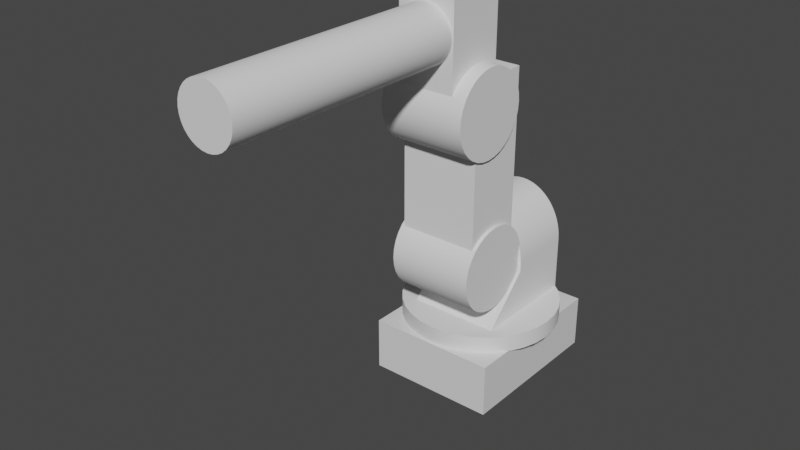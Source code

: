 # Source: Model_4_Variant.blend  (saved by Blender 4.4.30; exported with 4.5.12 LTS)
import bpy
from mathutils import Matrix  # noqa: F401  (used for matrix-valued properties, if any)

bpy.ops.wm.read_factory_settings(use_empty=True)
scene = bpy.context.scene
scene.name = 'Scene'

# ---- materials (node trees are filled in below, after node groups)
mat_material = bpy.data.materials.new('Material')
mat_material.alpha_threshold = 0.0
mat_material.use_transparent_shadow = False
mat_material.line_color = (0.0, 0.0, 0.0, 1.0)

# ---- node groups
ng_smooth_by_angle = bpy.data.node_groups.new('Smooth by Angle', 'GeometryNodeTree')
_s = ng_smooth_by_angle.interface.new_socket(name='Mesh', in_out='OUTPUT', socket_type='NodeSocketGeometry')
_s = ng_smooth_by_angle.interface.new_socket(name='Mesh', in_out='INPUT', socket_type='NodeSocketGeometry')
_s = ng_smooth_by_angle.interface.new_socket(name='Angle', in_out='INPUT', socket_type='NodeSocketFloat')
_s.subtype = 'ANGLE'
_s.default_value = 0.5236
_s.min_value = 0.0
_s.max_value = 3.142
_s.description = 'Maximum face angle for smooth edges'
_s = ng_smooth_by_angle.interface.new_socket(name='Ignore Sharpness', in_out='INPUT', socket_type='NodeSocketBool')
_s.force_non_field = True
ng_smooth_by_angle.description = 'Set the sharpness of mesh edges based on the angle between the neighboring faces'
ng_smooth_by_angle.is_modifier = True
_N = ng_smooth_by_angle.nodes; _L = ng_smooth_by_angle.links
n0 = _N.new('GeometryNodeSetShadeSmooth'); n0.name = 'Set Shade Smooth'; n0.location = (120, -80)
n0.domain = 'EDGE'
n1 = _N.new('GeometryNodeSetShadeSmooth'); n1.name = 'Set Shade Smooth.001'; n1.location = (300, -80)
n2 = _N.new('NodeGroupOutput'); n2.name = 'Group Output'; n2.location = (480, -80)
n3 = _N.new('GeometryNodeInputMeshEdgeAngle'); n3.name = 'Edge Angle'; n3.location = (-440, -240)
n4 = _N.new('NodeGroupInput'); n4.name = 'Group Input'; n4.location = (-80, -80)
n5 = _N.new('GeometryNodeInputEdgeSmooth'); n5.name = 'Is Edge Smooth'; n5.location = (-260, -120)
n6 = _N.new('GeometryNodeInputShadeSmooth'); n6.name = 'Is Shade Smooth'; n6.location = (-440, -397)
n7 = _N.new('FunctionNodeCompare'); n7.name = 'Compare'; n7.location = (-260, -260)
n7.operation = 'LESS_EQUAL'
n7.inputs[6].default_value = (0.0, 0.0, 0.0, 0.0)
n7.inputs[7].default_value = (0.0, 0.0, 0.0, 0.0)
n8 = _N.new('FunctionNodeBooleanMath'); n8.name = 'Boolean Math.001'; n8.location = (-80, -260)
n9 = _N.new('NodeGroupInput'); n9.name = 'Group Input.001'; n9.location = (-440, -329)
n10 = _N.new('NodeGroupInput'); n10.name = 'Group Input.002'; n10.location = (-259, -189)
n11 = _N.new('FunctionNodeBooleanMath'); n11.name = 'Boolean Math'; n11.location = (-80, -149)
n11.operation = 'OR'
n12 = _N.new('FunctionNodeBooleanMath'); n12.name = 'Boolean Math.002'; n12.location = (-260, -380)
n12.operation = 'OR'
n13 = _N.new('NodeGroupInput'); n13.name = 'Group Input.003'; n13.location = (-440, -460)
_L.new(n3.outputs[0], n7.inputs[0])
_L.new(n1.outputs[0], n2.inputs[0])
_L.new(n9.outputs[1], n7.inputs[1])
_L.new(n7.outputs[0], n8.inputs[0])
_L.new(n4.outputs[0], n0.inputs[0])
_L.new(n0.outputs[0], n1.inputs[0])
_L.new(n8.outputs[0], n0.inputs[2])
_L.new(n10.outputs[2], n11.inputs[1])
_L.new(n5.outputs[0], n11.inputs[0])
_L.new(n11.outputs[0], n0.inputs[1])
_L.new(n13.outputs[2], n12.inputs[1])
_L.new(n6.outputs[0], n12.inputs[0])
_L.new(n12.outputs[0], n8.inputs[1])
n2.is_active_output = True
ng_smooth_by_angle_001 = bpy.data.node_groups.new('Smooth by Angle.001', 'GeometryNodeTree')
_s = ng_smooth_by_angle_001.interface.new_socket(name='Mesh', in_out='OUTPUT', socket_type='NodeSocketGeometry')
_s = ng_smooth_by_angle_001.interface.new_socket(name='Mesh', in_out='INPUT', socket_type='NodeSocketGeometry')
_s = ng_smooth_by_angle_001.interface.new_socket(name='Angle', in_out='INPUT', socket_type='NodeSocketFloat')
_s.subtype = 'ANGLE'
_s.default_value = 0.5236
_s.min_value = 0.0
_s.max_value = 3.142
_s.description = 'Maximum face angle for smooth edges'
_s = ng_smooth_by_angle_001.interface.new_socket(name='Ignore Sharpness', in_out='INPUT', socket_type='NodeSocketBool')
_s.force_non_field = True
ng_smooth_by_angle_001.description = 'Set the sharpness of mesh edges based on the angle between the neighboring faces'
ng_smooth_by_angle_001.is_modifier = True
_N = ng_smooth_by_angle_001.nodes; _L = ng_smooth_by_angle_001.links
n0 = _N.new('GeometryNodeSetShadeSmooth'); n0.name = 'Set Shade Smooth'; n0.location = (120, -80)
n0.domain = 'EDGE'
n1 = _N.new('GeometryNodeSetShadeSmooth'); n1.name = 'Set Shade Smooth.001'; n1.location = (300, -80)
n2 = _N.new('NodeGroupOutput'); n2.name = 'Group Output'; n2.location = (480, -80)
n3 = _N.new('GeometryNodeInputMeshEdgeAngle'); n3.name = 'Edge Angle'; n3.location = (-440, -240)
n4 = _N.new('NodeGroupInput'); n4.name = 'Group Input'; n4.location = (-80, -80)
n5 = _N.new('GeometryNodeInputEdgeSmooth'); n5.name = 'Is Edge Smooth'; n5.location = (-260, -120)
n6 = _N.new('GeometryNodeInputShadeSmooth'); n6.name = 'Is Shade Smooth'; n6.location = (-440, -397)
n7 = _N.new('FunctionNodeCompare'); n7.name = 'Compare'; n7.location = (-260, -260)
n7.operation = 'LESS_EQUAL'
n7.inputs[6].default_value = (0.0, 0.0, 0.0, 0.0)
n7.inputs[7].default_value = (0.0, 0.0, 0.0, 0.0)
n8 = _N.new('FunctionNodeBooleanMath'); n8.name = 'Boolean Math.001'; n8.location = (-80, -260)
n9 = _N.new('NodeGroupInput'); n9.name = 'Group Input.001'; n9.location = (-440, -329)
n10 = _N.new('NodeGroupInput'); n10.name = 'Group Input.002'; n10.location = (-259, -189)
n11 = _N.new('FunctionNodeBooleanMath'); n11.name = 'Boolean Math'; n11.location = (-80, -149)
n11.operation = 'OR'
n12 = _N.new('FunctionNodeBooleanMath'); n12.name = 'Boolean Math.002'; n12.location = (-260, -380)
n12.operation = 'OR'
n13 = _N.new('NodeGroupInput'); n13.name = 'Group Input.003'; n13.location = (-440, -460)
_L.new(n3.outputs[0], n7.inputs[0])
_L.new(n1.outputs[0], n2.inputs[0])
_L.new(n9.outputs[1], n7.inputs[1])
_L.new(n7.outputs[0], n8.inputs[0])
_L.new(n4.outputs[0], n0.inputs[0])
_L.new(n0.outputs[0], n1.inputs[0])
_L.new(n8.outputs[0], n0.inputs[2])
_L.new(n10.outputs[2], n11.inputs[1])
_L.new(n5.outputs[0], n11.inputs[0])
_L.new(n11.outputs[0], n0.inputs[1])
_L.new(n13.outputs[2], n12.inputs[1])
_L.new(n6.outputs[0], n12.inputs[0])
_L.new(n12.outputs[0], n8.inputs[1])
n2.is_active_output = True

# ---- material node trees
mat_material.use_nodes = True; mat_material.node_tree.nodes.clear()
_N = mat_material.node_tree.nodes; _L = mat_material.node_tree.links
n0 = _N.new('ShaderNodeOutputMaterial'); n0.name = 'Material Output'; n0.location = (300, 300)
n1 = _N.new('ShaderNodeBsdfPrincipled'); n1.name = 'Principled BSDF'; n1.location = (10, 300)
n1.distribution = 'GGX'
n1.subsurface_method = 'RANDOM_WALK_SKIN'
n1.inputs[2].default_value = 0.4
n1.inputs[3].default_value = 1.45
n1.inputs[27].default_value = (0.0, 0.0, 0.0, 1.0)
n1.inputs[28].default_value = 1.0
_L.new(n1.outputs[0], n0.inputs[0])
n0.is_active_output = True

# ---- world
world_world = bpy.data.worlds.new('World'); scene.world = world_world
world_world.use_nodes = True; world_world.node_tree.nodes.clear()
_N = world_world.node_tree.nodes; _L = world_world.node_tree.links
n0 = _N.new('ShaderNodeOutputWorld'); n0.name = 'World Output'; n0.location = (300, 300)
n1 = _N.new('ShaderNodeBackground'); n1.name = 'Background'; n1.location = (10, 300)
n1.inputs[0].default_value = (0.05088, 0.05088, 0.05088, 1.0)
_L.new(n1.outputs[0], n0.inputs[0])
n0.is_active_output = True
world_world.color = (0.05088, 0.05088, 0.05088)
world_world.use_sun_shadow = False
world_world.sun_shadow_jitter_overblur = 0.0

# ---- meshes
me_cube = bpy.data.meshes.new('Cube')
me_cube.from_pydata([(0.7236, 1.325, 0.00932), (0.7236, 1.325, 0.6838), (0.7236, -0.7356, 0.00932), (0.7236, -0.7356, 0.6838), (-0.7463, 1.325, 0.00932), (-0.7463, 1.325, 0.6838), (-0.7463, -0.7356, 0.00932), (-0.7463, -0.7356, 0.6838), (0.7236, 1.325, 0.00932), (0.7236, -0.7356, 0.00932), (0.7236, -0.7356, 0.6838), (-0.7463, 1.325, 0.00932), (-0.7463, 1.325, 0.6838), (-0.7463, -0.7356, 0.00932), (0.7236, 1.325, 0.00932), (0.7236, -0.7356, 0.00932), (-0.7463, 1.325, 0.00932), (-0.7463, -0.7356, 0.00932), (0.7236, 1.325, 0.6838), (-0.7463, -0.7356, 0.6838), (0.7236, -0.7356, 0.6838), (-0.7463, 1.325, 0.6838), (0.7236, 1.325, 0.6838), (-0.7463, -0.7356, 0.6838), (0.7236, -0.7356, 0.6838), (-0.7463, 1.325, 0.6838), (-0.7463, 1.325, 0.6838), (-0.7463, -0.7356, 0.6838), (0.7236, 1.325, 0.6838), (0.7236, -0.7356, 0.6838), (-0.7463, 1.325, 0.6838), (-0.7463, -0.7356, 0.6838), (0.7236, 1.325, 0.6838), (0.7236, -0.7356, 0.6838), (-0.7463, 1.325, 0.6838), (-0.7463, -0.7356, 0.6838), (0.7236, 1.325, 0.6838), (0.7236, -0.7356, 0.6838), (-0.01134, 1.325, 0.6838), (-0.01134, -0.7356, 0.00932), (-0.01134, -0.7356, 0.6838), (-0.01134, 1.325, 0.00932), (-0.01134, -0.7356, 0.00932), (-0.01134, 1.325, 0.00932), (-0.01134, -0.7356, 0.00932), (-0.01134, 1.325, 0.00932), (-0.01134, 1.325, 0.6838), (-0.01134, -0.7356, 0.6838), (-0.01134, 1.325, 0.6838), (-0.01134, -0.7356, 0.6838), (-0.01134, 1.325, 0.6838), (-0.01134, -0.7356, 0.6838), (-0.7463, 0.2949, 0.6838), (0.7236, 0.2949, 0.00932), (-0.7463, 0.2949, 0.00932), (0.7236, 0.2949, 0.6838), (0.7236, 0.2949, 0.00932), (-0.7463, 0.2949, 0.00932), (0.7236, 0.2949, 0.00932), (-0.7463, 0.2949, 0.00932), (-0.7463, 0.2949, 0.6838), (0.7236, 0.2949, 0.6838), (-0.7463, 0.2949, 0.6838), (0.7236, 0.2949, 0.6838), (-0.7463, 0.2949, 0.6838), (0.7236, 0.2949, 0.6838), (-0.01134, 0.2949, 0.6838), (-0.01134, 0.2949, 0.00932)], [(1, 18), (7, 19), (10, 20), (12, 21), (18, 22), (19, 23), (20, 24), (21, 25)], [(41, 4, 11, 43), (40, 39, 6, 7), (52, 54, 4, 5), (40, 7, 27, 47), (55, 53, 2, 3), (38, 41, 0, 1), (43, 11, 16, 45), (39, 2, 9, 42), (3, 2, 9, 10), (54, 6, 13, 57), (53, 0, 8, 56), (4, 5, 12, 11), (67, 59, 17, 44), (56, 8, 14, 58), (57, 13, 17, 59), (42, 9, 15, 44), (61, 29, 33, 63), (52, 5, 26, 60), (55, 3, 29, 61), (38, 1, 28, 46), (49, 31, 35, 51), (46, 28, 32, 48), (47, 27, 31, 49), (60, 26, 30, 62), (66, 65, 37, 51), (62, 30, 34, 64), (63, 33, 37, 65), (48, 32, 36, 50), (30, 48, 50, 34), (64, 66, 51, 35), (29, 47, 49, 33), (26, 46, 48, 30), (33, 49, 51, 37), (5, 38, 46, 26), (13, 42, 44, 17), (58, 67, 44, 15), (6, 39, 42, 13), (8, 43, 45, 14), (5, 4, 41, 38), (3, 40, 47, 29), (3, 2, 39, 40), (0, 41, 43, 8), (14, 45, 67, 58), (34, 50, 66, 64), (32, 63, 65, 36), (31, 62, 64, 35), (50, 36, 65, 66), (27, 60, 62, 31), (1, 55, 61, 28), (7, 52, 60, 27), (28, 61, 63, 32), (11, 57, 59, 16), (9, 56, 58, 15), (45, 16, 59, 67), (2, 53, 56, 9), (4, 54, 57, 11), (1, 0, 53, 55), (7, 6, 54, 52)])
_uv = me_cube.uv_layers.new(name='UVMap')
_uv.uv.foreach_set('vector', [0.625, 0.375, 0.625, 0.25, 0.625, 0.25, 0.625, 0.375, 0.375, 0.875, 0.625, 0.875, 0.625, 1.0, 0.375, 1.0, 0.375, 0.125, 0.625, 0.125, 0.625, 0.25, 0.375, 0.25, 0.375, 0.875, 0.375, 1.0, 0.375, 1.0, 0.375, 0.875, 0.375, 0.625, 0.625, 0.625, 0.625, 0.75, 0.375, 0.75, 0.375, 0.375, 0.625, 0.375, 0.625, 0.5, 0.375, 0.5, 0.75, 0.5, 0.875, 0.5, 0.875, 0.5, 0.75, 0.5, 0.625, 0.875, 0.625, 0.75, 0.625, 0.75, 0.625, 0.875, 0.375, 0.75, 0.625, 0.75, 0.625, 0.75, 0.375, 0.75, 0.625, 0.125, 0.625, 0.0, 0.625, 0.0, 0.625, 0.125, 0.625, 0.625, 0.625, 0.5, 0.625, 0.5, 0.625, 0.625, 0.625, 0.25, 0.375, 0.25, 0.375, 0.25, 0.625, 0.25, 0.75, 0.625, 0.875, 0.625, 0.875, 0.75, 0.75, 0.75, 0.625, 0.625, 0.625, 0.5, 0.625, 0.5, 0.625, 0.625, 0.875, 0.625, 0.875, 0.75, 0.875, 0.75, 0.875, 0.625, 0.75, 0.75, 0.625, 0.75, 0.625, 0.75, 0.75, 0.75, 0.375, 0.625, 0.375, 0.75, 0.375, 0.75, 0.375, 0.625, 0.375, 0.125, 0.375, 0.25, 0.375, 0.25, 0.375, 0.125, 0.375, 0.625, 0.375, 0.75, 0.375, 0.75, 0.375, 0.625, 0.375, 0.375, 0.375, 0.5, 0.375, 0.5, 0.375, 0.375, 0.25, 0.75, 0.125, 0.75, 0.125, 0.75, 0.25, 0.75, 0.375, 0.375, 0.375, 0.5, 0.375, 0.5, 0.375, 0.375, 0.375, 0.875, 0.375, 1.0, 0.375, 1.0, 0.375, 0.875, 0.375, 0.125, 0.375, 0.25, 0.375, 0.25, 0.375, 0.125, 0.25, 0.625, 0.375, 0.625, 0.375, 0.75, 0.25, 0.75, 0.125, 0.625, 0.125, 0.5, 0.125, 0.5, 0.125, 0.625, 0.375, 0.625, 0.375, 0.75, 0.375, 0.75, 0.375, 0.625, 0.25, 0.5, 0.375, 0.5, 0.375, 0.5, 0.25, 0.5, 0.125, 0.5, 0.25, 0.5, 0.25, 0.5, 0.125, 0.5, 0.125, 0.625, 0.25, 0.625, 0.25, 0.75, 0.125, 0.75, 0.375, 0.75, 0.375, 0.875, 0.375, 0.875, 0.375, 0.75, 0.375, 0.25, 0.375, 0.375, 0.375, 0.375, 0.375, 0.25, 0.375, 0.75, 0.25, 0.75, 0.25, 0.75, 0.375, 0.75, 0.375, 0.25, 0.375, 0.375, 0.375, 0.375, 0.375, 0.25, 0.875, 0.75, 0.75, 0.75, 0.75, 0.75, 0.875, 0.75, 0.625, 0.625, 0.75, 0.625, 0.75, 0.75, 0.625, 0.75, 0.625, 1.0, 0.625, 0.875, 0.625, 0.875, 0.625, 1.0, 0.625, 0.5, 0.75, 0.5, 0.75, 0.5, 0.625, 0.5, 0.375, 0.25, 0.625, 0.25, 0.625, 0.375, 0.375, 0.375, 0.375, 0.75, 0.375, 0.875, 0.375, 0.875, 0.375, 0.75, 0.375, 0.75, 0.625, 0.75, 0.625, 0.875, 0.375, 0.875, 0.625, 0.5, 0.625, 0.375, 0.625, 0.375, 0.625, 0.5, 0.625, 0.5, 0.75, 0.5, 0.75, 0.625, 0.625, 0.625, 0.125, 0.5, 0.25, 0.5, 0.25, 0.625, 0.125, 0.625, 0.375, 0.5, 0.375, 0.625, 0.375, 0.625, 0.375, 0.5, 0.125, 0.75, 0.125, 0.625, 0.125, 0.625, 0.125, 0.75, 0.25, 0.5, 0.375, 0.5, 0.375, 0.625, 0.25, 0.625, 0.375, 0.0, 0.375, 0.125, 0.375, 0.125, 0.375, 0.0, 0.375, 0.5, 0.375, 0.625, 0.375, 0.625, 0.375, 0.5, 0.375, 0.0, 0.375, 0.125, 0.375, 0.125, 0.375, 0.0, 0.375, 0.5, 0.375, 0.625, 0.375, 0.625, 0.375, 0.5, 0.875, 0.5, 0.875, 0.625, 0.875, 0.625, 0.875, 0.5, 0.625, 0.75, 0.625, 0.625, 0.625, 0.625, 0.625, 0.75, 0.75, 0.5, 0.875, 0.5, 0.875, 0.625, 0.75, 0.625, 0.625, 0.75, 0.625, 0.625, 0.625, 0.625, 0.625, 0.75, 0.625, 0.25, 0.625, 0.125, 0.625, 0.125, 0.625, 0.25, 0.375, 0.5, 0.625, 0.5, 0.625, 0.625, 0.375, 0.625, 0.375, 0.0, 0.625, 0.0, 0.625, 0.125, 0.375, 0.125])
me_cube.materials.append(mat_material)
me_cube.use_mirror_vertex_groups = False
me_cube.update()
me_cylinder_002 = bpy.data.meshes.new('Cylinder.002')
me_cylinder_002.from_pydata([(-2.98e-08, 1.0, -1.0), (-0.5515, -0.6129, -1.0), (-0.5515, -0.04254, -1.0), (-0.5521, -0.04254, -1.0), (-2.98e-08, 1.0, 1.0), (-0.5515, -0.04254, -6.24), (-0.5521, 0.7975, -1.0), (0.5985, -0.6129, -1.0), (0.1951, 0.9808, -1.0), (0.5985, -0.04254, -6.24), (0.5985, -0.04254, -1.0), (0.1951, 0.9808, 1.0), (0.5985, 0.7975, -1.0), (0.3827, 0.9239, -1.0), (-0.5521, 0.3775, -1.0), (0.3827, 0.9239, 1.0), (0.5985, 0.3775, -1.0), (0.5556, 0.8315, -1.0), (0.02317, 0.7975, -1.0), (0.5556, 0.8315, 1.0), (0.02317, 0.7975, -13.5), (0.7071, 0.7071, -1.0), (0.02317, -0.04254, -1.0), (0.7071, 0.7071, 1.0), (0.02317, -0.04254, -13.5), (0.8315, 0.5556, -1.0), (0.02317, 0.3775, -13.5), (0.8315, 0.5556, 1.0), (0.02317, 0.3775, -1.0), (0.9239, 0.3827, -1.0), (0.5985, -0.04254, -7.251), (0.9239, 0.3827, 1.0), (0.02317, -0.04254, -13.5), (0.9808, 0.1951, -1.0), (0.5957, -0.04254, -7.864), (0.5874, -0.04254, -8.471), (0.9808, 0.1951, 1.0), (0.5737, -0.04254, -9.066), (1.0, 0.0, -1.0), (1.0, 0.0, 1.0), (0.5547, -0.04254, -9.644), (0.9808, -0.1951, -1.0), (0.5305, -0.04254, -10.2), (0.5015, -0.04254, -10.72), (0.9808, -0.1951, 1.0), (0.4679, -0.04254, -11.22), (0.9239, -0.3827, -1.0), (0.43, -0.04254, -11.67), (0.9239, -0.3827, 1.0), (0.8315, -0.5556, -1.0), (0.3881, -0.04254, -12.08), (0.8315, -0.5556, 1.0), (0.3428, -0.04254, -12.45), (0.7071, -0.7071, -1.0), (0.2944, -0.04254, -12.76), (0.7071, -0.7071, 1.0), (0.2433, -0.04254, -13.03), (0.5556, -0.8315, -1.0), (0.1902, -0.04254, -13.23), (0.5556, -0.8315, 1.0), (0.1354, -0.04254, -13.38), (0.3827, -0.9239, -1.0), (0.07956, -0.04254, -13.47), (0.3827, -0.9239, 1.0), (0.02317, 0.7975, -13.5), (0.1951, -0.9808, -1.0), (0.5985, 0.7975, -7.251), (0.1951, -0.9808, 1.0), (0.07956, 0.7975, -13.47), (0.1354, 0.7975, -13.38), (-2.98e-08, -1.0, -1.0), (-2.98e-08, -1.0, 1.0), (0.1902, 0.7975, -13.23), (-0.1951, -0.9808, -1.0), (0.2433, 0.7975, -13.03), (-0.1951, -0.9808, 1.0), (0.2944, 0.7975, -12.76), (-0.3827, -0.9239, -1.0), (0.3428, 0.7975, -12.45), (-0.3827, -0.9239, 1.0), (0.3881, 0.7975, -12.08), (-0.5556, -0.8315, -1.0), (0.43, 0.7975, -11.67), (-0.5556, -0.8315, 1.0), (0.4679, 0.7975, -11.22), (0.5015, 0.7975, -10.72), (-0.7071, -0.7071, -1.0), (-0.7071, -0.7071, 1.0), (0.5305, 0.7975, -10.2), (0.5547, 0.7975, -9.644), (-0.8315, -0.5556, -1.0), (0.5737, 0.7975, -9.066), (-0.8315, -0.5556, 1.0), (0.5874, 0.7975, -8.471), (-0.9239, -0.3827, -1.0), (-0.9239, -0.3827, 1.0), (0.5957, 0.7975, -7.864), (-0.9808, -0.1951, -1.0), (0.5985, 0.3775, -7.251), (0.02317, 0.3775, -13.5), (-0.9808, -0.1951, 1.0), (-1.0, 0.0, -1.0), (0.5957, 0.3775, -7.864), (-1.0, 0.0, 1.0), (0.5874, 0.3775, -8.471), (-0.9808, 0.1951, -1.0), (0.5737, 0.3775, -9.066), (-0.9808, 0.1951, 1.0), (0.5547, 0.3775, -9.644), (-0.9239, 0.3827, -1.0), (0.5305, 0.3775, -10.2), (-0.9239, 0.3827, 1.0), (0.5015, 0.3775, -10.72), (-0.8315, 0.5556, -1.0), (0.4679, 0.3775, -11.22), (-0.8315, 0.5556, 1.0), (0.43, 0.3775, -11.67), (-0.7071, 0.7071, -1.0), (0.3881, 0.3775, -12.08), (-0.7071, 0.7071, 1.0), (0.3428, 0.3775, -12.45), (-0.5556, 0.8315, -1.0), (0.2944, 0.3775, -12.76), (-0.5556, 0.8315, 1.0), (0.2433, 0.3775, -13.03), (-0.3827, 0.9239, -1.0), (0.1902, 0.3775, -13.23), (-0.3827, 0.9239, 1.0), (0.1354, 0.3775, -13.38), (0.07956, 0.3775, -13.47), (-0.1951, 0.9808, -1.0), (-0.1951, 0.9808, 1.0), (-2.98e-08, 0.0, -1.0), (-0.5521, -0.04254, -7.251), (-2.98e-08, 0.3827, -1.0), (-0.03322, -0.04254, -13.47), (-0.08907, -0.04254, -13.38), (-0.1438, -0.04254, -13.23), (-0.197, -0.04254, -13.03), (-0.248, -0.04254, -12.76), (-0.2965, -0.04254, -12.45), (-0.3418, -0.04254, -12.08), (-0.3836, -0.04254, -11.67), (-0.4215, -0.04254, -11.22), (-0.4552, -0.04254, -10.72), (-0.4842, -0.04254, -10.2), (-0.5083, -0.04254, -9.644), (-0.5274, -0.04254, -9.066), (-0.5411, -0.04254, -8.471), (-0.5494, -0.04254, -7.864), (-0.5521, 0.7975, -7.251), (-0.5494, 0.7975, -7.864), (-0.5411, 0.7975, -8.471), (-0.5274, 0.7975, -9.066), (-0.5083, 0.7975, -9.644), (-0.4842, 0.7975, -10.2), (-0.4552, 0.7975, -10.72), (-0.4215, 0.7975, -11.22), (-0.3836, 0.7975, -11.67), (-0.3418, 0.7975, -12.08), (-0.2965, 0.7975, -12.45), (-0.248, 0.7975, -12.76), (-0.197, 0.7975, -13.03), (-0.1438, 0.7975, -13.23), (-0.08907, 0.7975, -13.38), (-0.03322, 0.7975, -13.47), (-0.5521, 0.3775, -7.251), (-0.5494, 0.3775, -7.864), (-0.5411, 0.3775, -8.471), (-0.5274, 0.3775, -9.066), (-0.5083, 0.3775, -9.644), (-0.4842, 0.3775, -10.2), (-0.4552, 0.3775, -10.72), (-0.4215, 0.3775, -11.22), (-0.3836, 0.3775, -11.67), (-0.3418, 0.3775, -12.08), (-0.2965, 0.3775, -12.45), (-0.248, 0.3775, -12.76), (-0.197, 0.3775, -13.03), (-0.1438, 0.3775, -13.23), (-0.08907, 0.3775, -13.38), (-0.03322, 0.3775, -13.47), (0.02317, -0.04254, -6.24)], [], [(0, 4, 11, 8), (8, 11, 15, 13), (13, 15, 19, 17), (17, 19, 23, 21), (21, 23, 27, 25), (25, 27, 31, 29), (29, 31, 36, 33), (33, 36, 39, 38), (38, 39, 44, 41), (41, 44, 48, 46), (46, 48, 51, 49), (49, 51, 55, 53), (53, 55, 59, 57), (57, 59, 63, 61), (61, 63, 67, 65), (65, 67, 71, 70), (70, 71, 75, 73), (73, 75, 79, 77), (77, 79, 83, 81), (81, 83, 87, 86), (86, 87, 92, 90), (90, 92, 95, 94), (94, 95, 100, 97), (97, 100, 103, 101), (101, 103, 107, 105), (105, 107, 111, 109), (109, 111, 115, 113), (113, 115, 119, 117), (117, 119, 123, 121), (121, 123, 127, 125), (59, 55, 51, 48, 44, 39, 36, 31, 27, 23, 19, 15, 11, 4, 131, 127, 123, 119, 115, 111, 107, 103, 100, 95, 92, 87, 83, 79, 75, 71, 67, 63), (125, 127, 131, 130), (130, 131, 4, 0), (125, 130, 0, 134, 109, 113, 117, 121), (101, 132, 70, 73, 77, 81, 86, 90, 94, 97), (132, 38, 41, 46, 49, 53, 57, 61, 65, 70), (134, 29, 33, 38, 132), (134, 0, 8, 13, 17, 21, 25, 29), (132, 101, 105, 109, 134), (165, 164, 163, 162, 161, 160, 159, 158, 157, 156, 155, 154, 153, 152, 151, 150, 6, 18, 20), (16, 98, 66, 12), (24, 32, 62, 60, 58, 56, 54, 52, 50, 47, 45, 43, 42, 40, 37, 35, 34, 30, 9, 182), (22, 10, 16, 28), (6, 150, 166, 14), (28, 16, 12, 18), (2, 3, 133, 149, 148, 147, 146, 145, 144, 143, 142, 141, 140, 139, 138, 137, 136, 135, 24, 182, 5), (14, 28, 18, 6), (68, 64, 20, 18, 12, 66, 96, 93, 91, 89, 88, 85, 84, 82, 80, 78, 76, 74, 72, 69), (9, 30, 98, 16, 10), (22, 28, 14, 3, 2), (99, 26, 20, 64), (129, 62, 32, 99), (128, 60, 62, 129), (126, 58, 60, 128), (124, 56, 58, 126), (122, 54, 56, 124), (120, 52, 54, 122), (118, 50, 52, 120), (116, 47, 50, 118), (114, 45, 47, 116), (112, 43, 45, 114), (110, 42, 43, 112), (108, 40, 42, 110), (106, 37, 40, 108), (104, 35, 37, 106), (102, 34, 35, 104), (98, 30, 34, 102), (68, 129, 99, 64), (69, 128, 129, 68), (72, 126, 128, 69), (74, 124, 126, 72), (76, 122, 124, 74), (78, 120, 122, 76), (80, 118, 120, 78), (82, 116, 118, 80), (84, 114, 116, 82), (85, 112, 114, 84), (88, 110, 112, 85), (89, 108, 110, 88), (91, 106, 108, 89), (93, 104, 106, 91), (96, 102, 104, 93), (66, 98, 102, 96), (32, 24, 26, 99), (181, 165, 20, 26), (180, 164, 165, 181), (179, 163, 164, 180), (178, 162, 163, 179), (177, 161, 162, 178), (176, 160, 161, 177), (175, 159, 160, 176), (174, 158, 159, 175), (173, 157, 158, 174), (172, 156, 157, 173), (171, 155, 156, 172), (170, 154, 155, 171), (169, 153, 154, 170), (168, 152, 153, 169), (167, 151, 152, 168), (166, 150, 151, 167), (135, 181, 26, 24), (136, 180, 181, 135), (137, 179, 180, 136), (138, 178, 179, 137), (139, 177, 178, 138), (140, 176, 177, 139), (141, 175, 176, 140), (142, 174, 175, 141), (143, 173, 174, 142), (144, 172, 173, 143), (145, 171, 172, 144), (146, 170, 171, 145), (147, 169, 170, 146), (148, 168, 169, 147), (149, 167, 168, 148), (133, 166, 167, 149), (14, 166, 133, 3), (1, 2, 5), (7, 10, 22, 2, 1), (7, 9, 10), (9, 7, 1, 5, 182)])
me_cylinder_002.polygons.foreach_set('use_smooth', [True] * 121)
_uv = me_cylinder_002.uv_layers.new(name='UVMap')
_uv.uv.foreach_set('vector', [1.0, 0.5, 1.0, 1.0, 0.9688, 1.0, 0.9688, 0.5, 0.9688, 0.5, 0.9688, 1.0, 0.9375, 1.0, 0.9375, 0.5, 0.9375, 0.5, 0.9375, 1.0, 0.9062, 1.0, 0.9062, 0.5, 0.9062, 0.5, 0.9062, 1.0, 0.875, 1.0, 0.875, 0.5, 0.875, 0.5, 0.875, 1.0, 0.8438, 1.0, 0.8438, 0.5, 0.8438, 0.5, 0.8438, 1.0, 0.8125, 1.0, 0.8125, 0.5, 0.8125, 0.5, 0.8125, 1.0, 0.7812, 1.0, 0.7812, 0.5, 0.7812, 0.5, 0.7812, 1.0, 0.75, 1.0, 0.75, 0.5, 0.75, 0.5, 0.75, 1.0, 0.7188, 1.0, 0.7188, 0.5, 0.7188, 0.5, 0.7188, 1.0, 0.6875, 1.0, 0.6875, 0.5, 0.6875, 0.5, 0.6875, 1.0, 0.6562, 1.0, 0.6562, 0.5, 0.6562, 0.5, 0.6562, 1.0, 0.625, 1.0, 0.625, 0.5, 0.625, 0.5, 0.625, 1.0, 0.5938, 1.0, 0.5938, 0.5, 0.5938, 0.5, 0.5938, 1.0, 0.5625, 1.0, 0.5625, 0.5, 0.5625, 0.5, 0.5625, 1.0, 0.5312, 1.0, 0.5312, 0.5, 0.5312, 0.5, 0.5312, 1.0, 0.5, 1.0, 0.5, 0.5, 0.5, 0.5, 0.5, 1.0, 0.4688, 1.0, 0.4688, 0.5, 0.4688, 0.5, 0.4688, 1.0, 0.4375, 1.0, 0.4375, 0.5, 0.4375, 0.5, 0.4375, 1.0, 0.4062, 1.0, 0.4062, 0.5, 0.4062, 0.5, 0.4062, 1.0, 0.375, 1.0, 0.375, 0.5, 0.375, 0.5, 0.375, 1.0, 0.3438, 1.0, 0.3438, 0.5, 0.3438, 0.5, 0.3438, 1.0, 0.3125, 1.0, 0.3125, 0.5, 0.3125, 0.5, 0.3125, 1.0, 0.2812, 1.0, 0.2812, 0.5, 0.2812, 0.5, 0.2812, 1.0, 0.25, 1.0, 0.25, 0.5, 0.25, 0.5, 0.25, 1.0, 0.2188, 1.0, 0.2188, 0.5, 0.2188, 0.5, 0.2188, 1.0, 0.1875, 1.0, 0.1875, 0.5, 0.1875, 0.5, 0.1875, 1.0, 0.1562, 1.0, 0.1562, 0.5, 0.1562, 0.5, 0.1562, 1.0, 0.125, 1.0, 0.125, 0.5, 0.125, 0.5, 0.125, 1.0, 0.09375, 1.0, 0.09375, 0.5, 0.09375, 0.5, 0.09375, 1.0, 0.0625, 1.0, 0.0625, 0.5, 0.3833, 0.05045, 0.4197, 0.08029, 0.4496, 0.1167, 0.4717, 0.1582, 0.4854, 0.2032, 0.49, 0.25, 0.4854, 0.2968, 0.4717, 0.3418, 0.4496, 0.3833, 0.4197, 0.4197, 0.3833, 0.4496, 0.3418, 0.4717, 0.2968, 0.4854, 0.25, 0.49, 0.2032, 0.4854, 0.1582, 0.4717, 0.1167, 0.4496, 0.08029, 0.4197, 0.05045, 0.3833, 0.02827, 0.3418, 0.01461, 0.2968, 0.01, 0.25, 0.01461, 0.2032, 0.02827, 0.1582, 0.05045, 0.1167, 0.08029, 0.08029, 0.1167, 0.05045, 0.1582, 0.02827, 0.2032, 0.01461, 0.25, 0.01, 0.2968, 0.01461, 0.3418, 0.02827, 0.0625, 0.5, 0.0625, 1.0, 0.03125, 1.0, 0.03125, 0.5, 0.03125, 0.5, 0.03125, 1.0, 0.0, 1.0, 0.0, 0.5, 0.6582, 0.4717, 0.7032, 0.4854, 0.75, 0.49, 0.75, 0.3418, 0.5283, 0.3418, 0.5504, 0.3833, 0.5803, 0.4197, 0.6167, 0.4496, 0.51, 0.25, 0.75, 0.25, 0.75, 0.01, 0.7032, 0.01461, 0.6582, 0.02827, 0.6167, 0.05045, 0.5803, 0.08029, 0.5504, 0.1167, 0.5283, 0.1582, 0.5146, 0.2032, 0.75, 0.25, 0.99, 0.25, 0.9854, 0.2032, 0.9717, 0.1582, 0.9496, 0.1167, 0.9197, 0.08029, 0.8833, 0.05045, 0.8418, 0.02827, 0.7968, 0.01461, 0.75, 0.01, 0.75, 0.3418, 0.9717, 0.3418, 0.9854, 0.2968, 0.99, 0.25, 0.75, 0.25, 0.75, 0.3418, 0.75, 0.49, 0.7968, 0.4854, 0.8418, 0.4717, 0.8833, 0.4496, 0.9197, 0.4197, 0.9496, 0.3833, 0.9717, 0.3418, 0.75, 0.25, 0.51, 0.25, 0.5146, 0.2968, 0.5283, 0.3418, 0.75, 0.3418, 0.6244, 0.3627, 0.6226, 0.3506, 0.6196, 0.3387, 0.6155, 0.3272, 0.6102, 0.3161, 0.6039, 0.3056, 0.5966, 0.2957, 0.5884, 0.2866, 0.5793, 0.2784, 0.5694, 0.2711, 0.5589, 0.2648, 0.5478, 0.2595, 0.5363, 0.2554, 0.5244, 0.2524, 0.5123, 0.2506, 0.5, 0.25, 0.375, 0.25, 0.375, 0.375, 0.625, 0.375, 0.375, 0.625, 0.5, 0.625, 0.5, 0.5, 0.375, 0.5, 0.625, 0.875, 0.625, 0.875, 0.6244, 0.8627, 0.6226, 0.8506, 0.6196, 0.8387, 0.6155, 0.8272, 0.6102, 0.8161, 0.6039, 0.8056, 0.5966, 0.7957, 0.5884, 0.7866, 0.5793, 0.7784, 0.5694, 0.7711, 0.5589, 0.7648, 0.5478, 0.7595, 0.5363, 0.7554, 0.5244, 0.7524, 0.5123, 0.7506, 0.5, 0.75, 0.4798, 0.75, 0.4798, 0.875, 0.25, 0.75, 0.375, 0.75, 0.375, 0.625, 0.25, 0.625, 0.375, 0.25, 0.5, 0.25, 0.5, 0.125, 0.375, 0.125, 0.25, 0.625, 0.375, 0.625, 0.375, 0.5, 0.25, 0.5, 0.375, 0.9999, 0.375, 1.0, 0.5, 1.0, 0.5123, 0.9994, 0.5244, 0.9976, 0.5363, 0.9946, 0.5478, 0.9905, 0.5589, 0.9852, 0.5694, 0.9789, 0.5793, 0.9716, 0.5884, 0.9634, 0.5966, 0.9543, 0.6039, 0.9444, 0.6102, 0.9339, 0.6155, 0.9228, 0.6196, 0.9113, 0.6226, 0.8994, 0.6244, 0.8873, 0.625, 0.875, 0.4798, 0.875, 0.4798, 0.9999, 0.125, 0.625, 0.25, 0.625, 0.25, 0.5, 0.125, 0.5, 0.6244, 0.3873, 0.625, 0.375, 0.625, 0.375, 0.375, 0.375, 0.375, 0.5, 0.5, 0.5, 0.5123, 0.4994, 0.5244, 0.4976, 0.5363, 0.4946, 0.5478, 0.4905, 0.5589, 0.4852, 0.5694, 0.4789, 0.5793, 0.4716, 0.5884, 0.4634, 0.5966, 0.4543, 0.6039, 0.4444, 0.6102, 0.4339, 0.6155, 0.4228, 0.6196, 0.4113, 0.6226, 0.3994, 0.4798, 0.75, 0.5, 0.75, 0.5, 0.625, 0.375, 0.625, 0.375, 0.75, 0.25, 0.75, 0.25, 0.625, 0.125, 0.625, 0.125, 0.75, 0.1251, 0.75, 0.75, 0.625, 0.75, 0.625, 0.75, 0.5, 0.75, 0.5, 0.7377, 0.625, 0.7377, 0.75, 0.75, 0.75, 0.75, 0.625, 0.7256, 0.625, 0.7256, 0.75, 0.7377, 0.75, 0.7377, 0.625, 0.7137, 0.625, 0.7137, 0.75, 0.7256, 0.75, 0.7256, 0.625, 0.7022, 0.625, 0.7022, 0.75, 0.7137, 0.75, 0.7137, 0.625, 0.6911, 0.625, 0.6911, 0.75, 0.7022, 0.75, 0.7022, 0.625, 0.6806, 0.625, 0.6806, 0.75, 0.6911, 0.75, 0.6911, 0.625, 0.6707, 0.625, 0.6707, 0.75, 0.6806, 0.75, 0.6806, 0.625, 0.625, 0.625, 0.625, 0.75, 0.6707, 0.75, 0.6707, 0.625, 0.5793, 0.625, 0.5793, 0.75, 0.625, 0.75, 0.625, 0.625, 0.5694, 0.625, 0.5694, 0.75, 0.5793, 0.75, 0.5793, 0.625, 0.5589, 0.625, 0.5589, 0.75, 0.5694, 0.75, 0.5694, 0.625, 0.5478, 0.625, 0.5478, 0.75, 0.5589, 0.75, 0.5589, 0.625, 0.5363, 0.625, 0.5363, 0.75, 0.5478, 0.75, 0.5478, 0.625, 0.5244, 0.625, 0.5244, 0.75, 0.5363, 0.75, 0.5363, 0.625, 0.5123, 0.625, 0.5123, 0.75, 0.5244, 0.75, 0.5244, 0.625, 0.5, 0.625, 0.5, 0.75, 0.5123, 0.75, 0.5123, 0.625, 0.7377, 0.5, 0.7377, 0.625, 0.75, 0.625, 0.75, 0.5, 0.7256, 0.5, 0.7256, 0.625, 0.7377, 0.625, 0.7377, 0.5, 0.7137, 0.5, 0.7137, 0.625, 0.7256, 0.625, 0.7256, 0.5, 0.7022, 0.5, 0.7022, 0.625, 0.7137, 0.625, 0.7137, 0.5, 0.6911, 0.5, 0.6911, 0.625, 0.7022, 0.625, 0.7022, 0.5, 0.6806, 0.5, 0.6806, 0.625, 0.6911, 0.625, 0.6911, 0.5, 0.6707, 0.5, 0.6707, 0.625, 0.6806, 0.625, 0.6806, 0.5, 0.625, 0.5, 0.625, 0.625, 0.6707, 0.625, 0.6707, 0.5, 0.5793, 0.5, 0.5793, 0.625, 0.625, 0.625, 0.625, 0.5, 0.5694, 0.5, 0.5694, 0.625, 0.5793, 0.625, 0.5793, 0.5, 0.5589, 0.5, 0.5589, 0.625, 0.5694, 0.625, 0.5694, 0.5, 0.5478, 0.5, 0.5478, 0.625, 0.5589, 0.625, 0.5589, 0.5, 0.5363, 0.5, 0.5363, 0.625, 0.5478, 0.625, 0.5478, 0.5, 0.5244, 0.5, 0.5244, 0.625, 0.5363, 0.625, 0.5363, 0.5, 0.5123, 0.5, 0.5123, 0.625, 0.5244, 0.625, 0.5244, 0.5, 0.5, 0.5, 0.5, 0.625, 0.5123, 0.625, 0.5123, 0.5, 0.75, 0.75, 0.75, 0.75, 0.75, 0.625, 0.75, 0.625, 0.7623, 0.625, 0.7623, 0.5, 0.75, 0.5, 0.75, 0.625, 0.7744, 0.625, 0.7744, 0.5, 0.7623, 0.5, 0.7623, 0.625, 0.7863, 0.625, 0.7863, 0.5, 0.7744, 0.5, 0.7744, 0.625, 0.7978, 0.625, 0.7978, 0.5, 0.7863, 0.5, 0.7863, 0.625, 0.8089, 0.625, 0.8089, 0.5, 0.7978, 0.5, 0.7978, 0.625, 0.8194, 0.625, 0.8194, 0.5, 0.8089, 0.5, 0.8089, 0.625, 0.8293, 0.625, 0.8293, 0.5, 0.8194, 0.5, 0.8194, 0.625, 0.875, 0.625, 0.875, 0.5, 0.8293, 0.5, 0.8293, 0.625, 0.5793, 0.125, 0.5793, 0.25, 0.625, 0.25, 0.625, 0.125, 0.5694, 0.125, 0.5694, 0.25, 0.5793, 0.25, 0.5793, 0.125, 0.5589, 0.125, 0.5589, 0.25, 0.5694, 0.25, 0.5694, 0.125, 0.5478, 0.125, 0.5478, 0.25, 0.5589, 0.25, 0.5589, 0.125, 0.5363, 0.125, 0.5363, 0.25, 0.5478, 0.25, 0.5478, 0.125, 0.5244, 0.125, 0.5244, 0.25, 0.5363, 0.25, 0.5363, 0.125, 0.5123, 0.125, 0.5123, 0.25, 0.5244, 0.25, 0.5244, 0.125, 0.5, 0.125, 0.5, 0.25, 0.5123, 0.25, 0.5123, 0.125, 0.7623, 0.75, 0.7623, 0.625, 0.75, 0.625, 0.75, 0.75, 0.7744, 0.75, 0.7744, 0.625, 0.7623, 0.625, 0.7623, 0.75, 0.7863, 0.75, 0.7863, 0.625, 0.7744, 0.625, 0.7744, 0.75, 0.7978, 0.75, 0.7978, 0.625, 0.7863, 0.625, 0.7863, 0.75, 0.8089, 0.75, 0.8089, 0.625, 0.7978, 0.625, 0.7978, 0.75, 0.8194, 0.75, 0.8194, 0.625, 0.8089, 0.625, 0.8089, 0.75, 0.8293, 0.75, 0.8293, 0.625, 0.8194, 0.625, 0.8194, 0.75, 0.875, 0.75, 0.875, 0.625, 0.8293, 0.625, 0.8293, 0.75, 0.5793, 0.0, 0.5793, 0.125, 0.625, 0.125, 0.625, 0.0, 0.5694, 0.0, 0.5694, 0.125, 0.5793, 0.125, 0.5793, 0.0, 0.5589, 0.0, 0.5589, 0.125, 0.5694, 0.125, 0.5694, 0.0, 0.5478, 0.0, 0.5478, 0.125, 0.5589, 0.125, 0.5589, 0.0, 0.5363, 0.0, 0.5363, 0.125, 0.5478, 0.125, 0.5478, 0.0, 0.5244, 0.0, 0.5244, 0.125, 0.5363, 0.125, 0.5363, 0.0, 0.5123, 0.0, 0.5123, 0.125, 0.5244, 0.125, 0.5244, 0.0, 0.5, 0.0, 0.5, 0.125, 0.5123, 0.125, 0.5123, 0.0, 0.375, 0.125, 0.5, 0.125, 0.5, 0.0, 0.375, 0.0, 0.375, 0.0, 0.375, 0.25, 0.625, 0.25, 0.375, 0.75, 0.375, 0.5, 0.2499, 0.5, 0.125, 0.5, 0.125, 0.75, 0.375, 0.75, 0.625, 0.5, 0.375, 0.5, 0.625, 0.75, 0.375, 0.75, 0.375, 1.0, 0.625, 1.0, 0.625, 0.8751])
me_cylinder_002.update()
me_cylinder_003 = bpy.data.meshes.new('Cylinder.003')
me_cylinder_003.from_pydata([(0.0, 1.0, -1.0), (-4.412, 0.71, -0.9225), (0.0, 1.0, 1.0), (0.1951, 0.9808, -1.0), (0.1951, 0.9808, 1.0), (-4.412, 0.71, 0.9225), (0.3827, 0.9239, -1.0), (0.3827, 0.9239, 1.0), (0.5556, 0.8315, -1.0), (-3.68, 0.6445, -0.9225), (0.5556, 0.8315, 1.0), (-3.875, 0.6253, -0.9225), (0.7071, 0.7071, -1.0), (-3.485, 0.6253, -0.9225), (0.7071, 0.7071, 1.0), (-3.124, 0.476, -0.9225), (0.8315, 0.5556, -1.0), (-3.297, 0.5684, -0.9225), (0.8315, 0.5556, 1.0), (-2.972, 0.3516, -0.9225), (0.9239, 0.3827, -1.0), (-4.062, 0.5684, -0.9225), (0.9239, 0.3827, 1.0), (-4.387, 0.3516, -0.9225), (0.9808, 0.1951, -1.0), (-4.412, 0.3203, -0.9225), (0.9808, 0.1951, 1.0), (-4.235, 0.476, -0.9225), (1.0, 0.0, -1.0), (-2.699, -0.5506, -0.9225), (1.0, 0.0, 1.0), (-2.747, -0.71, -0.9225), (0.9808, -0.1951, -1.0), (-2.68, -0.3555, -0.9225), (0.9808, -0.1951, 1.0), (-2.699, -0.1604, -0.9225), (0.9239, -0.3827, -1.0), (-2.756, 0.02717, -0.9225), (0.9239, -0.3827, 1.0), (-2.848, 0.2001, -0.9225), (0.8315, -0.5556, -1.0), (-2.747, -0.71, 0.9225), (0.8315, -0.5556, 1.0), (-2.699, -0.5506, 0.9225), (0.7071, -0.7071, -1.0), (-2.68, -0.3555, 0.9225), (0.7071, -0.7071, 1.0), (-3.68, 0.6445, 0.9225), (0.5556, -0.8315, -1.0), (-3.875, 0.6253, 0.9225), (0.5556, -0.8315, 1.0), (-3.485, 0.6253, 0.9225), (-4.062, 0.5684, 0.9225), (0.3827, -0.9239, -1.0), (0.3827, -0.9239, 1.0), (-4.235, 0.476, 0.9225), (0.1951, -0.9808, -1.0), (-3.297, 0.5684, 0.9225), (0.1951, -0.9808, 1.0), (-3.124, 0.476, 0.9225), (0.0, -1.0, -1.0), (-4.387, 0.3516, 0.9225), (0.0, -1.0, 1.0), (-4.412, 0.3203, 0.9225), (-0.1951, -0.9808, -1.0), (-2.972, 0.3516, 0.9225), (-0.1951, -0.9808, 1.0), (-2.699, -0.1604, 0.9225), (-0.3827, -0.9239, -1.0), (-2.756, 0.02717, 0.9225), (-0.3827, -0.9239, 1.0), (-2.848, 0.2001, 0.9225), (-0.5556, -0.8315, -1.0), (-0.5556, -0.8315, 1.0), (-0.7071, -0.7071, -1.0), (-0.7071, -0.7071, 1.0), (-0.8315, -0.5556, -1.0), (-0.8315, -0.5556, 1.0), (-0.9239, -0.3827, -1.0), (-0.9239, -0.3827, 1.0), (-0.9808, -0.1951, -1.0), (-0.9808, -0.1951, 1.0), (-1.0, 0.0, -1.0), (-1.0, 0.0, 1.0), (-0.9808, 0.1951, -1.0), (-0.9808, 0.1951, 1.0), (-0.9239, 0.3827, -1.0), (-0.9239, 0.3827, 1.0), (-0.8315, 0.5556, -1.0), (-0.8315, 0.5556, 1.0), (-0.7071, 0.7071, -1.0), (-0.7071, 0.7071, 1.0), (-0.5556, 0.8315, -1.0), (-0.5556, 0.8315, 1.0), (-0.3827, 0.9239, -1.0), (-0.3827, 0.9239, 1.0), (-0.1951, 0.9808, -1.0), (-0.1951, 0.9808, 1.0), (-0.7036, -0.71, -0.9225), (-0.7036, -0.71, 0.9225), (-0.7071, -0.7071, -0.9225), (-0.7071, -0.7071, 0.9225), (-0.8315, -0.5556, -0.9225), (-0.8315, -0.5556, 0.9225), (-0.9239, -0.3827, -0.9225), (-0.9239, -0.3827, 0.9225), (-0.9808, -0.1951, -0.9225), (-0.9808, -0.1951, 0.9225), (-1.0, 0.0, -0.9225), (-1.0, 0.0, 0.9225), (-0.9808, 0.1951, -0.9225), (-0.9808, 0.1951, 0.9225), (-0.9239, 0.3827, -0.9225), (-0.9239, 0.3827, 0.9225), (-0.8315, 0.5556, -0.9225), (-0.8315, 0.5556, 0.9225), (-0.7071, 0.7071, -0.9225), (-0.7071, 0.7071, 0.9225), (-0.7036, 0.71, -0.9225), (-0.7036, 0.71, 0.9225)], [], [(0, 2, 4, 3), (3, 4, 7, 6), (6, 7, 10, 8), (8, 10, 14, 12), (12, 14, 18, 16), (16, 18, 22, 20), (20, 22, 26, 24), (24, 26, 30, 28), (28, 30, 34, 32), (32, 34, 38, 36), (36, 38, 42, 40), (40, 42, 46, 44), (44, 46, 50, 48), (48, 50, 54, 53), (53, 54, 58, 56), (56, 58, 62, 60), (60, 62, 66, 64), (64, 66, 70, 68), (68, 70, 73, 72), (100, 74, 72, 73, 75, 101, 99, 98), (75, 77, 103, 101), (76, 74, 100, 102), (103, 77, 79, 105), (78, 76, 102, 104), (105, 79, 81, 107), (80, 78, 104, 106), (107, 81, 83, 109), (82, 80, 106, 108), (109, 83, 85, 111), (84, 82, 108, 110), (85, 87, 113, 111), (86, 84, 110, 112), (87, 89, 115, 113), (88, 86, 112, 114), (115, 89, 91, 117), (116, 90, 88, 114), (91, 93, 92, 90, 116, 118, 119, 117), (92, 93, 95, 94), (14, 10, 7, 4, 2, 97, 95, 93, 91, 89, 87, 85, 83, 81, 79, 77, 75, 73, 70, 66, 62, 58, 54, 50, 46, 42, 38, 34, 30, 26, 22, 18), (94, 95, 97, 96), (96, 97, 2, 0), (96, 0, 3, 6, 8, 12, 16, 20, 24, 28, 32, 36, 40, 44, 48, 53, 56, 60, 64, 68, 72, 74, 76, 78, 80, 82, 84, 86, 88, 90, 92, 94), (23, 25, 1, 118, 116, 114, 112, 110, 108, 106, 104, 102, 100, 98, 31, 29, 33, 35, 37, 39, 19, 15, 17, 13, 9, 11, 21, 27), (99, 41, 31, 98), (5, 63, 61, 55, 52, 49, 47, 51, 57, 59, 65, 71, 69, 67, 45, 43, 41, 99, 101, 103, 105, 107, 109, 111, 113, 115, 117, 119), (118, 1, 5, 119), (5, 1, 25, 63), (13, 51, 47, 9), (17, 57, 51, 13), (15, 59, 57, 17), (19, 65, 59, 15), (39, 71, 65, 19), (37, 69, 71, 39), (35, 67, 69, 37), (35, 33, 45, 67), (29, 43, 45, 33), (41, 43, 29, 31), (25, 23, 61, 63), (23, 27, 55, 61), (27, 21, 52, 55), (11, 49, 52, 21), (9, 47, 49, 11)])
me_cylinder_003.polygons.foreach_set('use_smooth', [1, 1, 1, 1, 1, 1, 1, 1, 1, 1, 1, 1, 1, 1, 1, 1, 1, 1, 1, 1, 1, 1, 1, 1, 1, 1, 1, 1, 1, 1, 1, 1, 1, 1, 1, 1, 1, 1, 1, 1, 1, 1, 0, 0, 0, 0, 0, 1, 1, 1, 1, 1, 1, 1, 1, 1, 1, 1, 1, 1, 1, 1])
_uv = me_cylinder_003.uv_layers.new(name='UVMap')
_uv.uv.foreach_set('vector', [1.0, 0.5, 1.0, 1.0, 0.9688, 1.0, 0.9688, 0.5, 0.9688, 0.5, 0.9688, 1.0, 0.9375, 1.0, 0.9375, 0.5, 0.9375, 0.5, 0.9375, 1.0, 0.9062, 1.0, 0.9062, 0.5, 0.9062, 0.5, 0.9062, 1.0, 0.875, 1.0, 0.875, 0.5, 0.875, 0.5, 0.875, 1.0, 0.8438, 1.0, 0.8438, 0.5, 0.8438, 0.5, 0.8438, 1.0, 0.8125, 1.0, 0.8125, 0.5, 0.8125, 0.5, 0.8125, 1.0, 0.7812, 1.0, 0.7812, 0.5, 0.7812, 0.5, 0.7812, 1.0, 0.75, 1.0, 0.75, 0.5, 0.75, 0.5, 0.75, 1.0, 0.7188, 1.0, 0.7188, 0.5, 0.7188, 0.5, 0.7188, 1.0, 0.6875, 1.0, 0.6875, 0.5, 0.6875, 0.5, 0.6875, 1.0, 0.6562, 1.0, 0.6562, 0.5, 0.6562, 0.5, 0.6562, 1.0, 0.625, 1.0, 0.625, 0.5, 0.625, 0.5, 0.625, 1.0, 0.5938, 1.0, 0.5938, 0.5, 0.5938, 0.5, 0.5938, 1.0, 0.5625, 1.0, 0.5625, 0.5, 0.5625, 0.5, 0.5625, 1.0, 0.5312, 1.0, 0.5312, 0.5, 0.5312, 0.5, 0.5312, 1.0, 0.5, 1.0, 0.5, 0.5, 0.5, 0.5, 0.5, 1.0, 0.4688, 1.0, 0.4688, 0.5, 0.4688, 0.5, 0.4688, 1.0, 0.4375, 1.0, 0.4375, 0.5, 0.4375, 0.5, 0.4375, 1.0, 0.4062, 1.0, 0.4062, 0.5, 0.375, 0.5194, 0.375, 0.5, 0.4062, 0.5, 0.4062, 1.0, 0.375, 1.0, 0.375, 0.9806, 0.3757, 0.9806, 0.3757, 0.5194, 0.375, 1.0, 0.3438, 1.0, 0.3438, 0.9806, 0.375, 0.9806, 0.3438, 0.5, 0.375, 0.5, 0.375, 0.5194, 0.3438, 0.5194, 0.3438, 0.9806, 0.3438, 1.0, 0.3125, 1.0, 0.3125, 0.9806, 0.3125, 0.5, 0.3438, 0.5, 0.3438, 0.5194, 0.3125, 0.5194, 0.3125, 0.9806, 0.3125, 1.0, 0.2812, 1.0, 0.2812, 0.9806, 0.2812, 0.5, 0.3125, 0.5, 0.3125, 0.5194, 0.2812, 0.5194, 0.2812, 0.9806, 0.2812, 1.0, 0.25, 1.0, 0.25, 0.9806, 0.25, 0.5, 0.2812, 0.5, 0.2812, 0.5194, 0.25, 0.5194, 0.25, 0.9806, 0.25, 1.0, 0.2188, 1.0, 0.2187, 0.9806, 0.2188, 0.5, 0.25, 0.5, 0.25, 0.5194, 0.2188, 0.5194, 0.2188, 1.0, 0.1875, 1.0, 0.1875, 0.9806, 0.2187, 0.9806, 0.1875, 0.5, 0.2188, 0.5, 0.2188, 0.5194, 0.1875, 0.5194, 0.1875, 1.0, 0.1562, 1.0, 0.1562, 0.9806, 0.1875, 0.9806, 0.1562, 0.5, 0.1875, 0.5, 0.1875, 0.5194, 0.1562, 0.5194, 0.1562, 0.9806, 0.1562, 1.0, 0.125, 1.0, 0.125, 0.9806, 0.125, 0.5194, 0.125, 0.5, 0.1562, 0.5, 0.1562, 0.5194, 0.125, 1.0, 0.09375, 1.0, 0.09375, 0.5, 0.125, 0.5, 0.125, 0.5194, 0.1243, 0.5194, 0.1243, 0.9806, 0.125, 0.9806, 0.09375, 0.5, 0.09375, 1.0, 0.0625, 1.0, 0.0625, 0.5, 0.4197, 0.4197, 0.3833, 0.4496, 0.3418, 0.4717, 0.2968, 0.4854, 0.25, 0.49, 0.2032, 0.4854, 0.1582, 0.4717, 0.1167, 0.4496, 0.08029, 0.4197, 0.05045, 0.3833, 0.02827, 0.3418, 0.01461, 0.2968, 0.01, 0.25, 0.01461, 0.2032, 0.02827, 0.1582, 0.05045, 0.1167, 0.08029, 0.08029, 0.1167, 0.05045, 0.1582, 0.02827, 0.2032, 0.01461, 0.25, 0.01, 0.2968, 0.01461, 0.3418, 0.02827, 0.3833, 0.05045, 0.4197, 0.08029, 0.4496, 0.1167, 0.4717, 0.1582, 0.4854, 0.2032, 0.49, 0.25, 0.4854, 0.2968, 0.4717, 0.3418, 0.4496, 0.3833, 0.0625, 0.5, 0.0625, 1.0, 0.03125, 1.0, 0.03125, 0.5, 0.03125, 0.5, 0.03125, 1.0, 0.0, 1.0, 0.0, 0.5, 0.7032, 0.4854, 0.75, 0.49, 0.7968, 0.4854, 0.8418, 0.4717, 0.8833, 0.4496, 0.9197, 0.4197, 0.9496, 0.3833, 0.9717, 0.3418, 0.9854, 0.2968, 0.99, 0.25, 0.9854, 0.2032, 0.9717, 0.1582, 0.9496, 0.1167, 0.9197, 0.08029, 0.8833, 0.05045, 0.8418, 0.02827, 0.7968, 0.01461, 0.75, 0.01, 0.7032, 0.01461, 0.6582, 0.02827, 0.6167, 0.05045, 0.5803, 0.08029, 0.5504, 0.1167, 0.5283, 0.1582, 0.5146, 0.2032, 0.51, 0.25, 0.5146, 0.2968, 0.5283, 0.3418, 0.5504, 0.3833, 0.5803, 0.4197, 0.6167, 0.4496, 0.6582, 0.4717, 0.3764, 0.0631, 0.375, 0.06861, 0.375, 0.0, 0.375, 0.0, 0.375, 0.0005104, 0.375, 0.02719, 0.375, 0.05763, 0.625, 0.09065, 0.625, 0.125, 0.625, 0.1593, 0.625, 0.1924, 0.625, 0.2228, 0.625, 0.2495, 0.625, 0.25, 0.625, 0.25, 0.625, 0.2219, 0.625, 0.1876, 0.625, 0.1532, 0.625, 0.1202, 0.625, 0.08978, 0.3764, 0.0631, 0.375, 0.04121, 0.375, 0.02494, 0.375, 0.01492, 0.375, 0.01154, 0.375, 0.01492, 0.375, 0.02494, 0.375, 0.04121, 0.5831, 0.5, 0.4685, 0.5, 0.4685, 0.25, 0.5831, 0.25, 0.625, 0.75, 0.625, 0.6814, 0.625, 0.6869, 0.625, 0.7088, 0.625, 0.7251, 0.625, 0.7351, 0.625, 0.7385, 0.625, 0.7351, 0.625, 0.7251, 0.625, 0.7088, 0.625, 0.6869, 0.625, 0.6602, 0.625, 0.6298, 0.625, 0.5968, 0.625, 0.5624, 0.4712, 0.5281, 0.4685, 0.5, 0.4685, 0.5, 0.4685, 0.5005, 0.4711, 0.5272, 0.625, 0.5576, 0.625, 0.5907, 0.625, 0.625, 0.625, 0.6593, 0.625, 0.6924, 0.625, 0.7228, 0.625, 0.7495, 0.625, 0.75, 0.5831, 1.0, 0.375, 1.0, 0.375, 0.75, 0.5831, 0.75, 0.375, 0.75, 0.375, 0.75, 0.375, 0.6814, 0.375, 0.6814, 0.9688, 0.5194, 0.9688, 0.9806, 1.0, 0.9806, 1.0, 0.5194, 0.9375, 0.5194, 0.9375, 0.9806, 0.9688, 0.9806, 0.9688, 0.5194, 0.9062, 0.5194, 0.9062, 0.9806, 0.9375, 0.9806, 0.9375, 0.5194, 0.875, 0.5194, 0.875, 0.9806, 0.9062, 0.9806, 0.9062, 0.5194, 0.8438, 0.5194, 0.8438, 0.9806, 0.875, 0.9806, 0.875, 0.5194, 0.8125, 0.5194, 0.8125, 0.9806, 0.8438, 0.9806, 0.8438, 0.5194, 0.7812, 0.5194, 0.7812, 0.9806, 0.8125, 0.9806, 0.8125, 0.5194, 0.7812, 0.5194, 0.75, 0.5194, 0.75, 0.9806, 0.7812, 0.9806, 0.7188, 0.5194, 0.7188, 0.9806, 0.75, 0.9806, 0.75, 0.5194, 0.6922, 0.9806, 0.7188, 0.9806, 0.7188, 0.5194, 0.6922, 0.5194, 0.1315, 0.5194, 0.125, 0.5194, 0.125, 0.9806, 0.1315, 0.9806, 0.125, 0.5194, 0.09375, 0.5194, 0.09375, 0.9806, 0.125, 0.9806, 0.09375, 0.5194, 0.0625, 0.5194, 0.0625, 0.9806, 0.09375, 0.9806, 0.03125, 0.5194, 0.03125, 0.9806, 0.0625, 0.9806, 0.0625, 0.5194, 0.0, 0.5194, 0.0, 0.9806, 0.03125, 0.9806, 0.03125, 0.5194])
me_cylinder_003.update()
me_cylinder_001 = bpy.data.meshes.new('Cylinder.001')
me_cylinder_001.from_pydata([(1.907e-06, 1.0, -1.0), (1.907e-06, 1.0, 1.0), (-2.32, -6.444, 5.96e-08), (-2.456, -0.8426, -0.6697), (0.1951, 0.9808, -1.0), (-2.308, -6.444, 0.1261), (0.1951, 0.9808, 1.0), (-2.456, 0.5807, -0.6697), (-2.271, -6.444, 0.2474), (0.3827, 0.9239, -1.0), (0.3827, 0.9239, 1.0), (-2.211, -6.444, 0.3591), (-2.456, -0.8426, 0.6697), (0.5556, 0.8315, -1.0), (-2.131, -6.444, 0.457), (0.5556, 0.8315, 1.0), (-2.033, -6.444, 0.5374), (-2.456, 0.5807, 0.6697), (0.7071, 0.7071, -1.0), (0.7071, 0.7071, 1.0), (-1.921, -6.444, 0.5972), (0.8315, 0.5556, -1.0), (0.8315, 0.5556, 1.0), (-1.8, -6.444, 0.6339), (0.9239, 0.3827, -1.0), (0.9239, 0.3827, 1.0), (-1.674, -6.444, 0.6464), (0.9808, 0.1951, -1.0), (0.9808, 0.1951, 1.0), (-1.548, -6.444, 0.6339), (1.0, 2.384e-07, -1.0), (1.0, 2.384e-07, 1.0), (-1.426, -6.444, 0.5972), (0.9808, -0.1951, -1.0), (-1.315, -6.444, 0.5374), (0.9808, -0.1951, 1.0), (0.9239, -0.3827, -1.0), (0.9239, -0.3827, 1.0), (-1.217, -6.444, 0.457), (0.8315, -0.5556, -1.0), (-1.136, -6.444, 0.3591), (0.8315, -0.5556, 1.0), (0.7071, -0.7071, -1.0), (-1.077, -6.444, 0.2474), (0.7071, -0.7071, 1.0), (0.5556, -0.8315, -1.0), (-1.04, -6.444, 0.1261), (0.5556, -0.8315, 1.0), (0.3827, -0.9239, -1.0), (-1.027, -6.444, 5.96e-08), (0.3827, -0.9239, 1.0), (0.1951, -0.9808, -1.0), (0.1951, -0.9808, 1.0), (-1.04, -6.444, -0.1261), (1.907e-06, -1.0, -1.0), (-1.077, -6.444, -0.2474), (1.907e-06, -1.0, 1.0), (-0.1951, -0.9808, -1.0), (-0.1951, -0.9808, 1.0), (-1.136, -6.444, -0.3591), (-0.3827, -0.9239, -1.0), (-0.3827, -0.9239, 1.0), (-1.217, -6.444, -0.457), (-0.5556, -0.8315, -1.0), (-0.5556, -0.8315, 1.0), (-1.315, -6.444, -0.5374), (-0.7071, -0.7071, -1.0), (-0.7071, -0.7071, 1.0), (-1.426, -6.444, -0.5972), (-0.8315, -0.5556, -1.0), (-0.8315, -0.5556, 1.0), (-1.548, -6.444, -0.6339), (-0.9239, -0.3827, -1.0), (-0.9239, -0.3827, 1.0), (-1.674, -6.444, -0.6464), (-0.9808, -0.1951, -1.0), (-0.9808, -0.1951, 1.0), (-1.8, -6.444, -0.6339), (-1.0, 2.384e-07, -1.0), (-1.0, 2.384e-07, 1.0), (-1.921, -6.444, -0.5972), (-0.9808, 0.1951, -1.0), (-0.9808, 0.1951, 1.0), (-2.033, -6.444, -0.5374), (-0.9239, 0.3827, -1.0), (-0.9239, 0.3827, 1.0), (-2.131, -6.444, -0.457), (-0.8315, 0.5556, -1.0), (-0.8315, 0.5556, 1.0), (-2.211, -6.444, -0.3591), (-0.7071, 0.7071, -1.0), (-2.271, -6.444, -0.2474), (-0.7071, 0.7071, 1.0), (-0.5556, 0.8315, -1.0), (-0.5556, 0.8315, 1.0), (-2.308, -6.444, -0.1261), (-0.3827, 0.9239, -1.0), (-0.3827, 0.9239, 1.0), (-0.1951, 0.9808, -1.0), (-0.1951, 0.9808, 1.0), (-0.5347, -0.8426, -0.6697), (-0.5347, -0.8426, 0.6697), (-0.5556, -0.8315, -0.6697), (-0.5556, -0.8315, 0.6697), (-0.7071, -0.7071, -0.6697), (-0.7071, -0.7071, 0.6697), (-0.8315, -0.5556, -0.6697), (-0.8315, -0.5556, 0.6697), (-0.9239, -0.3827, -0.6697), (-0.9239, -0.3827, 0.6697), (-0.9808, -0.1951, -0.6697), (-0.9808, -0.1951, 0.6697), (-1.0, 2.384e-07, -0.6697), (-1.0, 2.384e-07, 0.6697), (-0.9808, 0.1951, -0.6697), (-0.9808, 0.1951, 0.6697), (-0.9239, 0.3827, -0.6697), (-0.9239, 0.3827, 0.6697), (-0.8315, 0.5556, -0.6697), (-0.8315, 0.5556, 0.6697), (-0.8109, 0.5807, 0.6697), (-0.8109, 0.5807, -0.6697), (-2.32, -0.8426, 5.96e-08), (-2.308, -0.8426, -0.1261), (-2.308, -0.8426, 0.1261), (-2.131, -0.8426, 0.457), (-2.211, -0.8426, -0.3591), (-2.138, -0.8426, -0.4479), (-2.211, -0.8426, 0.3591), (-2.271, -0.8426, -0.2474), (-2.271, -0.8426, 0.2474), (-1.921, -0.8426, 0.5972), (-1.548, -0.8426, 0.6339), (-1.674, -0.8426, 0.6464), (-1.8, -0.8426, 0.6339), (-1.315, -0.8426, 0.5374), (-1.136, -0.8426, 0.3591), (-1.217, -0.8426, 0.457), (-1.426, -0.8426, 0.5972), (-2.033, -0.8426, 0.5374), (-2.131, -0.8426, -0.457), (-2.033, -0.8426, -0.5374), (-1.921, -0.8426, -0.5972), (-1.8, -0.8426, -0.6339), (-1.426, -0.8426, -0.5972), (-1.548, -0.8426, -0.6339), (-1.674, -0.8426, -0.6464), (-1.217, -0.8426, -0.457), (-1.136, -0.8426, -0.3591), (-1.027, -0.8426, 5.96e-08), (-1.04, -0.8426, -0.1261), (-1.04, -0.8426, 0.1261), (-1.315, -0.8426, -0.5374), (-1.077, -0.8426, -0.2474), (-1.077, -0.8426, 0.2474)], [], [(0, 1, 6, 4), (4, 6, 10, 9), (9, 10, 15, 13), (13, 15, 19, 18), (18, 19, 22, 21), (21, 22, 25, 24), (24, 25, 28, 27), (27, 28, 31, 30), (30, 31, 35, 33), (33, 35, 37, 36), (36, 37, 41, 39), (39, 41, 44, 42), (42, 44, 47, 45), (45, 47, 50, 48), (48, 50, 52, 51), (51, 52, 56, 54), (54, 56, 58, 57), (57, 58, 61, 60), (100, 102, 63, 60, 61, 64, 103, 101), (103, 64, 67, 105), (104, 66, 63, 102), (105, 67, 70, 107), (69, 66, 104, 106), (107, 70, 73, 109), (72, 69, 106, 108), (109, 73, 76, 111), (75, 72, 108, 110), (76, 79, 113, 111), (78, 75, 110, 112), (113, 79, 82, 115), (81, 78, 112, 114), (115, 82, 85, 117), (84, 81, 114, 116), (117, 85, 88, 119), (87, 84, 116, 118), (119, 88, 92, 90, 87, 118, 121, 120), (90, 92, 94, 93), (93, 94, 97, 96), (28, 25, 22, 19, 15, 10, 6, 1, 99, 97, 94, 92, 88, 85, 82, 79, 76, 73, 70, 67, 64, 61, 58, 56, 52, 50, 47, 44, 41, 37, 35, 31), (96, 97, 99, 98), (98, 99, 1, 0), (96, 98, 0, 4, 9, 13, 18, 21, 24, 27, 30, 33, 36, 39, 42, 45, 48, 51, 54, 57, 60, 63, 66, 69, 72, 75, 78, 81, 84, 87, 90, 93), (102, 100, 3, 7, 121, 118, 116, 114, 112, 110, 108, 106, 104), (7, 17, 120, 121), (119, 120, 17, 12, 101, 103, 105, 107, 109, 111, 113, 115, 117), (125, 12, 3, 127, 126, 129, 123, 122, 124, 130, 128), (127, 3, 100, 101, 12, 125, 139, 131, 134, 133, 132, 138, 135, 137, 136, 154, 151, 149, 150, 153, 148, 147, 152, 144, 145, 146, 143, 142, 141, 140), (17, 7, 3, 12), (122, 2, 5, 124), (124, 5, 8, 130), (130, 8, 11, 128), (128, 11, 14, 125), (125, 14, 16, 139), (139, 16, 20, 131), (131, 20, 23, 134), (134, 23, 26, 133), (133, 26, 29, 132), (132, 29, 32, 138), (138, 32, 34, 135), (135, 34, 38, 137), (137, 38, 40, 136), (136, 40, 43, 154), (154, 43, 46, 151), (151, 46, 49, 149), (149, 49, 53, 150), (150, 53, 55, 153), (153, 55, 59, 148), (148, 59, 62, 147), (62, 65, 152, 147), (65, 68, 144, 152), (68, 71, 145, 144), (71, 74, 146, 145), (74, 77, 143, 146), (77, 80, 142, 143), (80, 83, 141, 142), (83, 86, 140, 141), (140, 86, 89, 126, 127), (126, 89, 91, 129), (20, 16, 14, 11, 8, 5, 2, 95, 91, 89, 86, 83, 80, 77, 74, 71, 68, 65, 62, 59, 55, 53, 49, 46, 43, 40, 38, 34, 32, 29, 26, 23), (129, 91, 95, 123), (123, 95, 2, 122)])
me_cylinder_001.polygons.foreach_set('use_smooth', [1, 1, 1, 1, 1, 1, 1, 1, 1, 1, 1, 1, 1, 1, 1, 1, 1, 1, 1, 1, 1, 1, 1, 1, 1, 1, 1, 1, 1, 1, 1, 1, 1, 1, 1, 1, 1, 1, 1, 1, 1, 1, 0, 0, 0, 0, 0, 0, 1, 1, 1, 1, 1, 1, 1, 1, 1, 1, 1, 1, 1, 1, 1, 1, 1, 1, 1, 1, 1, 1, 1, 1, 1, 1, 1, 1, 1, 1, 1, 1, 1])
_k = set([(2, 5), (2, 95), (5, 8), (8, 11), (11, 14), (14, 16), (16, 20), (20, 23), (23, 26), (26, 29), (29, 32), (32, 34), (34, 38), (38, 40), (40, 43), (43, 46), (46, 49), (49, 53), (53, 55), (55, 59), (59, 62), (62, 65), (65, 68), (68, 71), (71, 74), (74, 77), (77, 80), (80, 83), (83, 86), (86, 89), (89, 91), (91, 95)])
me_cylinder_001.attributes.new('sharp_edge', 'BOOLEAN', 'EDGE').data.foreach_set('value', [ (min(e.vertices), max(e.vertices)) in _k for e in me_cylinder_001.edges])
_uv = me_cylinder_001.uv_layers.new(name='UVMap')
_uv.uv.foreach_set('vector', [1.0, 0.5, 1.0, 1.0, 0.9688, 1.0, 0.9688, 0.5, 0.9688, 0.5, 0.9688, 1.0, 0.9375, 1.0, 0.9375, 0.5, 0.9375, 0.5, 0.9375, 1.0, 0.9062, 1.0, 0.9062, 0.5, 0.9062, 0.5, 0.9062, 1.0, 0.875, 1.0, 0.875, 0.5, 0.875, 0.5, 0.875, 1.0, 0.8438, 1.0, 0.8438, 0.5, 0.8438, 0.5, 0.8438, 1.0, 0.8125, 1.0, 0.8125, 0.5, 0.8125, 0.5, 0.8125, 1.0, 0.7812, 1.0, 0.7812, 0.5, 0.7812, 0.5, 0.7812, 1.0, 0.75, 1.0, 0.75, 0.5, 0.75, 0.5, 0.75, 1.0, 0.7188, 1.0, 0.7188, 0.5, 0.7188, 0.5, 0.7188, 1.0, 0.6875, 1.0, 0.6875, 0.5, 0.6875, 0.5, 0.6875, 1.0, 0.6562, 1.0, 0.6562, 0.5, 0.6562, 0.5, 0.6562, 1.0, 0.625, 1.0, 0.625, 0.5, 0.625, 0.5, 0.625, 1.0, 0.5938, 1.0, 0.5938, 0.5, 0.5938, 0.5, 0.5938, 1.0, 0.5625, 1.0, 0.5625, 0.5, 0.5625, 0.5, 0.5625, 1.0, 0.5312, 1.0, 0.5312, 0.5, 0.5312, 0.5, 0.5312, 1.0, 0.5, 1.0, 0.5, 0.5, 0.5, 0.5, 0.5, 1.0, 0.4688, 1.0, 0.4688, 0.5, 0.4688, 0.5, 0.4688, 1.0, 0.4375, 1.0, 0.4375, 0.5, 0.41, 0.5826, 0.4062, 0.5826, 0.4062, 0.5, 0.4375, 0.5, 0.4375, 1.0, 0.4062, 1.0, 0.4062, 0.9174, 0.41, 0.9174, 0.4062, 0.9174, 0.4062, 1.0, 0.375, 1.0, 0.375, 0.9174, 0.375, 0.5826, 0.375, 0.5, 0.4062, 0.5, 0.4062, 0.5826, 0.375, 0.9174, 0.375, 1.0, 0.3438, 1.0, 0.3437, 0.9174, 0.3438, 0.5, 0.375, 0.5, 0.375, 0.5826, 0.3438, 0.5826, 0.3437, 0.9174, 0.3438, 1.0, 0.3125, 1.0, 0.3125, 0.9174, 0.3125, 0.5, 0.3438, 0.5, 0.3438, 0.5826, 0.3125, 0.5826, 0.3125, 0.9174, 0.3125, 1.0, 0.2812, 1.0, 0.2812, 0.9174, 0.2812, 0.5, 0.3125, 0.5, 0.3125, 0.5826, 0.2812, 0.5826, 0.2812, 1.0, 0.25, 1.0, 0.25, 0.9174, 0.2812, 0.9174, 0.25, 0.5, 0.2812, 0.5, 0.2812, 0.5826, 0.25, 0.5826, 0.25, 0.9174, 0.25, 1.0, 0.2188, 1.0, 0.2188, 0.9174, 0.2188, 0.5, 0.25, 0.5, 0.25, 0.5826, 0.2188, 0.5826, 0.2188, 0.9174, 0.2188, 1.0, 0.1875, 1.0, 0.1875, 0.9174, 0.1875, 0.5, 0.2188, 0.5, 0.2188, 0.5826, 0.1875, 0.5826, 0.1875, 0.9174, 0.1875, 1.0, 0.1562, 1.0, 0.1562, 0.9174, 0.1562, 0.5, 0.1875, 0.5, 0.1875, 0.5826, 0.1562, 0.5826, 0.1562, 0.9174, 0.1562, 1.0, 0.125, 1.0, 0.125, 0.5, 0.1562, 0.5, 0.1562, 0.5826, 0.1511, 0.5826, 0.1511, 0.9174, 0.125, 0.5, 0.125, 1.0, 0.09375, 1.0, 0.09375, 0.5, 0.09375, 0.5, 0.09375, 1.0, 0.0625, 1.0, 0.0625, 0.5, 0.4854, 0.2968, 0.4717, 0.3418, 0.4496, 0.3833, 0.4197, 0.4197, 0.3833, 0.4496, 0.3418, 0.4717, 0.2968, 0.4854, 0.25, 0.49, 0.2032, 0.4854, 0.1582, 0.4717, 0.1167, 0.4496, 0.08029, 0.4197, 0.05045, 0.3833, 0.02827, 0.3418, 0.01461, 0.2968, 0.01, 0.25, 0.01461, 0.2032, 0.02827, 0.1582, 0.05045, 0.1167, 0.08029, 0.08029, 0.1167, 0.05045, 0.1582, 0.02827, 0.2032, 0.01461, 0.25, 0.01, 0.2968, 0.01461, 0.3418, 0.02827, 0.3833, 0.05045, 0.4197, 0.08029, 0.4496, 0.1167, 0.4717, 0.1582, 0.4854, 0.2032, 0.49, 0.25, 0.0625, 0.5, 0.0625, 1.0, 0.03125, 1.0, 0.03125, 0.5, 0.03125, 0.5, 0.03125, 1.0, 0.0, 1.0, 0.0, 0.5, 0.6582, 0.4717, 0.7032, 0.4854, 0.75, 0.49, 0.7968, 0.4854, 0.8418, 0.4717, 0.8833, 0.4496, 0.9197, 0.4197, 0.9496, 0.3833, 0.9717, 0.3418, 0.9854, 0.2968, 0.99, 0.25, 0.9854, 0.2032, 0.9717, 0.1582, 0.9496, 0.1167, 0.9197, 0.08029, 0.8833, 0.05045, 0.8418, 0.02827, 0.7968, 0.01461, 0.75, 0.01, 0.7032, 0.01461, 0.6582, 0.02827, 0.6167, 0.05045, 0.5803, 0.08029, 0.5504, 0.1167, 0.5283, 0.1582, 0.5146, 0.2032, 0.51, 0.25, 0.5146, 0.2968, 0.5283, 0.3418, 0.5504, 0.3833, 0.5803, 0.4197, 0.6167, 0.4496, 0.375, 0.001957, 0.375, 0.0, 0.375, 0.0, 0.375, 0.25, 0.375, 0.25, 0.375, 0.2456, 0.375, 0.2152, 0.375, 0.1823, 0.375, 0.148, 0.375, 0.1137, 0.375, 0.08079, 0.375, 0.05042, 0.375, 0.0238, 0.625, 0.25, 0.625, 0.5, 0.4808, 0.5, 0.4808, 0.25, 0.375, 0.5044, 0.375, 0.5, 0.375, 0.5, 0.375, 0.75, 0.375, 0.75, 0.375, 0.748, 0.375, 0.7262, 0.375, 0.6996, 0.375, 0.6692, 0.375, 0.6363, 0.375, 0.602, 0.375, 0.5677, 0.375, 0.5348, 0.5965, 0.7897, 0.625, 0.75, 0.625, 1.0, 0.5971, 0.9586, 0.6035, 0.942, 0.6087, 0.9212, 0.612, 0.8985, 0.613, 0.875, 0.612, 0.8515, 0.6087, 0.8288, 0.6035, 0.808, 0.5971, 0.9586, 0.625, 1.0, 0.4566, 1.0, 0.4566, 0.75, 0.625, 0.75, 0.5965, 0.7897, 0.5879, 0.7747, 0.5781, 0.7635, 0.5675, 0.7567, 0.5564, 0.7544, 0.5454, 0.7567, 0.5347, 0.7635, 0.525, 0.7747, 0.5164, 0.7897, 0.5093, 0.808, 0.5041, 0.8288, 0.5009, 0.8515, 0.4998, 0.875, 0.5009, 0.8985, 0.5041, 0.9212, 0.5093, 0.942, 0.5164, 0.9603, 0.525, 0.9753, 0.5347, 0.9865, 0.5454, 0.9933, 0.5564, 0.9956, 0.5675, 0.9933, 0.5781, 0.9865, 0.5879, 0.9753, 0.5965, 0.9603, 0.625, 0.5, 0.625, 0.5, 0.625, 0.75, 0.625, 0.75, 1.0, 0.545, 1.0, 1.0, 0.9688, 1.0, 0.9688, 0.545, 0.9688, 0.545, 0.9688, 1.0, 0.9375, 1.0, 0.9375, 0.545, 0.9375, 0.545, 0.9375, 1.0, 0.9062, 1.0, 0.9062, 0.545, 0.9062, 0.545, 0.9062, 1.0, 0.875, 1.0, 0.875, 0.545, 0.875, 0.545, 0.875, 1.0, 0.8438, 1.0, 0.8438, 0.545, 0.8438, 0.545, 0.8438, 1.0, 0.8125, 1.0, 0.8125, 0.545, 0.8125, 0.545, 0.8125, 1.0, 0.7812, 1.0, 0.7812, 0.545, 0.7812, 0.545, 0.7812, 1.0, 0.75, 1.0, 0.75, 0.545, 0.75, 0.545, 0.75, 1.0, 0.7188, 1.0, 0.7187, 0.545, 0.7187, 0.545, 0.7188, 1.0, 0.6875, 1.0, 0.6875, 0.545, 0.6875, 0.545, 0.6875, 1.0, 0.6562, 1.0, 0.6562, 0.545, 0.6562, 0.545, 0.6562, 1.0, 0.625, 1.0, 0.625, 0.545, 0.625, 0.545, 0.625, 1.0, 0.5938, 1.0, 0.5938, 0.545, 0.5938, 0.545, 0.5938, 1.0, 0.5625, 1.0, 0.5625, 0.545, 0.5625, 0.545, 0.5625, 1.0, 0.5312, 1.0, 0.5312, 0.545, 0.5312, 0.545, 0.5312, 1.0, 0.5, 1.0, 0.5, 0.545, 0.5, 0.545, 0.5, 1.0, 0.4688, 1.0, 0.4688, 0.545, 0.4688, 0.545, 0.4688, 1.0, 0.4375, 1.0, 0.4375, 0.545, 0.4375, 0.545, 0.4375, 1.0, 0.4062, 1.0, 0.4062, 0.545, 0.4062, 0.545, 0.4062, 1.0, 0.375, 1.0, 0.375, 0.545, 0.375, 1.0, 0.3438, 1.0, 0.3438, 0.545, 0.375, 0.545, 0.3438, 1.0, 0.3125, 1.0, 0.3125, 0.545, 0.3438, 0.545, 0.3125, 1.0, 0.2812, 1.0, 0.2812, 0.545, 0.3125, 0.545, 0.2812, 1.0, 0.25, 1.0, 0.25, 0.545, 0.2812, 0.545, 0.25, 1.0, 0.2188, 1.0, 0.2187, 0.545, 0.25, 0.545, 0.2188, 1.0, 0.1875, 1.0, 0.1875, 0.545, 0.2187, 0.545, 0.1875, 1.0, 0.1562, 1.0, 0.1562, 0.545, 0.1875, 0.545, 0.1562, 1.0, 0.125, 1.0, 0.125, 0.545, 0.1562, 0.545, 0.125, 0.545, 0.125, 1.0, 0.09375, 1.0, 0.09375, 0.545, 0.1221, 0.545, 0.09375, 0.545, 0.09375, 1.0, 0.0625, 1.0, 0.0625, 0.545, 0.02827, 0.3418, 0.05045, 0.3833, 0.08029, 0.4197, 0.1167, 0.4496, 0.3418, 0.4717, 0.2968, 0.4854, 0.25, 0.49, 0.2968, 0.4854, 0.3418, 0.4717, 0.1167, 0.4496, 0.08029, 0.4197, 0.05045, 0.3833, 0.02827, 0.3418, 0.01461, 0.2968, 0.01, 0.25, 0.01461, 0.2032, 0.02827, 0.1582, 0.05045, 0.1167, 0.08029, 0.08029, 0.1167, 0.05045, 0.1582, 0.02827, 0.2032, 0.01461, 0.25, 0.01, 0.2032, 0.01461, 0.1582, 0.02827, 0.1167, 0.05045, 0.08029, 0.08029, 0.05045, 0.1167, 0.02827, 0.1582, 0.01461, 0.2032, 0.01, 0.25, 0.01461, 0.2968, 0.0625, 0.545, 0.0625, 1.0, 0.03125, 1.0, 0.03125, 0.545, 0.03125, 0.545, 0.03125, 1.0, 0.0, 1.0, 0.0, 0.545])
me_cylinder_001.update()

# ---- objects
ob_base = bpy.data.objects.new('base', me_cube)
ob_ref_side = bpy.data.objects.new('ref_side', None)
ob_ref_front1 = bpy.data.objects.new('ref_front1', None)
ob_x01 = bpy.data.objects.new('X01', me_cylinder_002)
ob_x02 = bpy.data.objects.new('X02', me_cylinder_003)
ob_x03 = bpy.data.objects.new('X03', me_cylinder_001)

# ---- transforms, parenting, visibility, modifiers, constraints
ob_base.location = (0.2157, -0.1258, -2.794e-17)
ob_base.scale = (1.119, 1.002, 1.0)
ob_base.lock_rotations_4d = False
ob_base.empty_display_type = 'ARROWS'
ob_base.lineart.crease_threshold = 0.0
ob_ref_side.location = (-12.64, -1.038, 4.269)
ob_ref_side.rotation_euler = (1.571, -0.0, 1.571)
ob_ref_side.scale = (3.147, 3.147, 3.147)
ob_ref_side.empty_display_type = 'IMAGE'
ob_ref_side.empty_display_size = 5.0
ob_ref_side.use_empty_image_alpha = True
ob_ref_side.color = (1.0, 1.0, 1.0, 0.3)
ob_ref_front1.location = (-4.914, 7.151, 4.238)
ob_ref_front1.rotation_euler = (1.571, -0.0, -0.0)
ob_ref_front1.scale = (3.146, 3.146, 3.146)
ob_ref_front1.empty_display_type = 'IMAGE'
ob_ref_front1.empty_display_size = 5.0
ob_ref_front1.use_empty_image_alpha = True
ob_ref_front1.color = (1.0, 1.0, 1.0, 0.3)
ob_x01.location = (0.203, 0.1696, 0.7916)
ob_x01.scale = (1.0, 1.0, -0.1088)
_m = ob_x01.modifiers.new('Smooth by Angle', 'NODES')
_m.node_group = ng_smooth_by_angle
_m.use_pin_to_last = True
_m.show_group_selector = False
ob_x02.location = (0.2216, -0.3887, 1.72)
ob_x02.rotation_euler = (0.0, 1.571, 0.0)
ob_x02.scale = (0.542, 0.542, 0.542)
_m = ob_x02.modifiers.new('Smooth by Angle', 'NODES')
_m.node_group = ng_smooth_by_angle
_m.use_pin_to_last = True
_m.show_group_selector = False
ob_x03.location = (0.2216, -0.5814, 3.715)
ob_x03.rotation_euler = (0.0, 1.571, 0.0)
ob_x03.scale = (0.542, 0.542, 0.542)
_m = ob_x03.modifiers.new('Smooth by Angle', 'NODES')
_m.node_group = ng_smooth_by_angle_001
_m.use_pin_to_last = True
_m.show_group_selector = False

# ---- collection membership
scene.collection.objects.link(ob_base)
scene.collection.objects.link(ob_ref_side)
scene.collection.objects.link(ob_ref_front1)
scene.collection.objects.link(ob_x01)
scene.collection.objects.link(ob_x02)
scene.collection.objects.link(ob_x03)

# ---- scene / render settings (as saved in the file)
scene.frame_start = 1; scene.frame_end = 250; scene.frame_set(0)
scene.render.engine = 'BLENDER_EEVEE_NEXT'
scene.cycles.sampling_pattern = 'TABULATED_SOBOL'
scene.cycles.use_light_tree = False
scene.view_settings.view_transform = 'Filmic'
bpy.context.view_layer.update()

# ---- added for rendering (the .blend has no active camera and no usable light): camera, sun
cam_auto = bpy.data.cameras.new('AutoCamera')
cam_auto.lens = 50.0
cam_auto.sensor_width = 36.0
cam_auto.clip_end = 1000.0
ob_auto_camera = bpy.data.objects.new('AutoCamera', cam_auto)
scene.collection.objects.link(ob_auto_camera)
ob_auto_camera.location = (7.20088, -9.8333, 8.12593)
ob_auto_camera.rotation_euler = (1.09748, -7.21219e-08, 0.694738)
scene.camera = ob_auto_camera
light_auto_sun = bpy.data.lights.new('AutoSun', 'SUN')
light_auto_sun.energy = 3.0
light_auto_sun.angle = 0.0523599
ob_auto_sun = bpy.data.objects.new('AutoSun', light_auto_sun)
scene.collection.objects.link(ob_auto_sun)
ob_auto_sun.rotation_euler = (0.872665, 0.174533, 0.523599)
bpy.context.view_layer.update()
